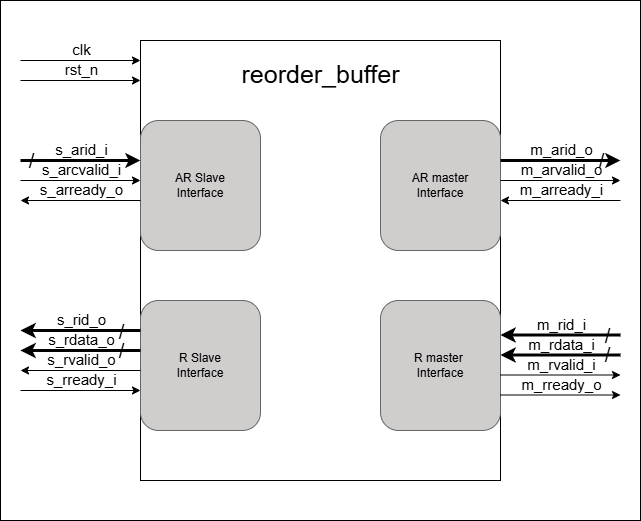

The diagram above was exported from draw.io. Its source (the exported page's mxGraphModel, read from the mxfile embedded in the PNG):
<mxGraphModel dx="788" dy="859" grid="1" gridSize="10" guides="1" tooltips="1" connect="1" arrows="1" fold="1" page="1" pageScale="1" pageWidth="827" pageHeight="1169" math="0" shadow="0">
  <root>
    <mxCell id="0" />
    <mxCell id="1" parent="0" />
    <mxCell id="EF8PAPMmM81vdMBinVa2-51" value="" style="rounded=0;whiteSpace=wrap;html=1;" vertex="1" parent="1">
      <mxGeometry x="60" y="80" width="640" height="520" as="geometry" />
    </mxCell>
    <mxCell id="EF8PAPMmM81vdMBinVa2-1" value="" style="rounded=0;whiteSpace=wrap;html=1;" vertex="1" parent="1">
      <mxGeometry x="200" y="120" width="360" height="440" as="geometry" />
    </mxCell>
    <mxCell id="EF8PAPMmM81vdMBinVa2-2" value="reorder_buffer" style="text;html=1;align=center;verticalAlign=middle;resizable=0;points=[];autosize=1;strokeColor=none;fillColor=none;fontSize=25;" vertex="1" parent="1">
      <mxGeometry x="290" y="133" width="180" height="40" as="geometry" />
    </mxCell>
    <mxCell id="EF8PAPMmM81vdMBinVa2-3" value="AR Slave&lt;div&gt;Interface&lt;/div&gt;" style="rounded=1;whiteSpace=wrap;html=1;strokeColor=light-dark(#666666, #ededed);fillColor=light-dark(#d0cdcd, #ededed);" vertex="1" parent="1">
      <mxGeometry x="200" y="200" width="120" height="130" as="geometry" />
    </mxCell>
    <mxCell id="EF8PAPMmM81vdMBinVa2-4" value="R Slave&lt;div&gt;Interface&lt;/div&gt;" style="rounded=1;whiteSpace=wrap;html=1;strokeColor=light-dark(#666666, #ededed);fillColor=light-dark(#d0cdcd, #ededed);" vertex="1" parent="1">
      <mxGeometry x="200" y="380" width="120" height="130" as="geometry" />
    </mxCell>
    <mxCell id="EF8PAPMmM81vdMBinVa2-5" value="R master&amp;nbsp;&lt;div&gt;Interface&lt;/div&gt;" style="rounded=1;whiteSpace=wrap;html=1;strokeColor=light-dark(#666666, #ededed);fillColor=light-dark(#d0cdcd, #ededed);" vertex="1" parent="1">
      <mxGeometry x="440" y="380" width="120" height="130" as="geometry" />
    </mxCell>
    <mxCell id="EF8PAPMmM81vdMBinVa2-6" value="AR master&lt;div&gt;Interface&lt;/div&gt;" style="rounded=1;whiteSpace=wrap;html=1;strokeColor=light-dark(#666666, #ededed);fillColor=light-dark(#d0cdcd, #ededed);" vertex="1" parent="1">
      <mxGeometry x="440" y="200" width="120" height="130" as="geometry" />
    </mxCell>
    <mxCell id="EF8PAPMmM81vdMBinVa2-7" value="" style="endArrow=classic;html=1;rounded=0;" edge="1" parent="1">
      <mxGeometry width="50" height="50" relative="1" as="geometry">
        <mxPoint x="80" y="140" as="sourcePoint" />
        <mxPoint x="200" y="140" as="targetPoint" />
      </mxGeometry>
    </mxCell>
    <mxCell id="EF8PAPMmM81vdMBinVa2-9" value="clk" style="edgeLabel;html=1;align=center;verticalAlign=bottom;resizable=0;points=[];labelPosition=center;verticalLabelPosition=top;fontSize=15;labelBackgroundColor=none;" vertex="1" connectable="0" parent="EF8PAPMmM81vdMBinVa2-7">
      <mxGeometry relative="1" as="geometry">
        <mxPoint as="offset" />
      </mxGeometry>
    </mxCell>
    <mxCell id="EF8PAPMmM81vdMBinVa2-8" value="" style="endArrow=classic;html=1;rounded=0;" edge="1" parent="1">
      <mxGeometry width="50" height="50" relative="1" as="geometry">
        <mxPoint x="80" y="160" as="sourcePoint" />
        <mxPoint x="200" y="160" as="targetPoint" />
      </mxGeometry>
    </mxCell>
    <mxCell id="EF8PAPMmM81vdMBinVa2-10" value="rst_n" style="edgeLabel;html=1;align=center;verticalAlign=bottom;resizable=0;points=[];labelPosition=center;verticalLabelPosition=top;fontSize=15;labelBackgroundColor=none;" vertex="1" connectable="0" parent="EF8PAPMmM81vdMBinVa2-8">
      <mxGeometry relative="1" as="geometry">
        <mxPoint as="offset" />
      </mxGeometry>
    </mxCell>
    <mxCell id="EF8PAPMmM81vdMBinVa2-11" value="" style="endArrow=classic;html=1;rounded=0;strokeWidth=3;" edge="1" parent="1">
      <mxGeometry width="50" height="50" relative="1" as="geometry">
        <mxPoint x="80" y="240" as="sourcePoint" />
        <mxPoint x="200" y="240" as="targetPoint" />
      </mxGeometry>
    </mxCell>
    <mxCell id="EF8PAPMmM81vdMBinVa2-12" value="s_arid_i" style="edgeLabel;html=1;align=center;verticalAlign=bottom;resizable=0;points=[];labelPosition=center;verticalLabelPosition=top;fontSize=15;labelBackgroundColor=none;" vertex="1" connectable="0" parent="EF8PAPMmM81vdMBinVa2-11">
      <mxGeometry relative="1" as="geometry">
        <mxPoint as="offset" />
      </mxGeometry>
    </mxCell>
    <mxCell id="EF8PAPMmM81vdMBinVa2-43" value="/" style="edgeLabel;html=1;align=center;verticalAlign=middle;resizable=0;points=[];labelBackgroundColor=none;fontSize=20;" vertex="1" connectable="0" parent="EF8PAPMmM81vdMBinVa2-11">
      <mxGeometry x="0.6548" relative="1" as="geometry">
        <mxPoint x="-89" y="-1" as="offset" />
      </mxGeometry>
    </mxCell>
    <mxCell id="EF8PAPMmM81vdMBinVa2-44" value="/" style="edgeLabel;html=1;align=center;verticalAlign=middle;resizable=0;points=[];labelBackgroundColor=none;fontSize=20;" vertex="1" connectable="0" parent="EF8PAPMmM81vdMBinVa2-11">
      <mxGeometry x="0.6548" relative="1" as="geometry">
        <mxPoint x="481" y="-1" as="offset" />
      </mxGeometry>
    </mxCell>
    <mxCell id="EF8PAPMmM81vdMBinVa2-47" value="/" style="edgeLabel;html=1;align=center;verticalAlign=middle;resizable=0;points=[];labelBackgroundColor=none;fontSize=20;" vertex="1" connectable="0" parent="EF8PAPMmM81vdMBinVa2-11">
      <mxGeometry x="0.6548" relative="1" as="geometry">
        <mxPoint x="487" y="174" as="offset" />
      </mxGeometry>
    </mxCell>
    <mxCell id="EF8PAPMmM81vdMBinVa2-48" value="/" style="edgeLabel;html=1;align=center;verticalAlign=middle;resizable=0;points=[];labelBackgroundColor=none;fontSize=20;" vertex="1" connectable="0" parent="EF8PAPMmM81vdMBinVa2-11">
      <mxGeometry x="0.6548" relative="1" as="geometry">
        <mxPoint x="487" y="193" as="offset" />
      </mxGeometry>
    </mxCell>
    <mxCell id="EF8PAPMmM81vdMBinVa2-49" value="/" style="edgeLabel;html=1;align=center;verticalAlign=middle;resizable=0;points=[];labelBackgroundColor=none;fontSize=20;" vertex="1" connectable="0" parent="EF8PAPMmM81vdMBinVa2-11">
      <mxGeometry x="0.6548" relative="1" as="geometry">
        <mxPoint x="1" y="170" as="offset" />
      </mxGeometry>
    </mxCell>
    <mxCell id="EF8PAPMmM81vdMBinVa2-50" value="/" style="edgeLabel;html=1;align=center;verticalAlign=middle;resizable=0;points=[];labelBackgroundColor=none;fontSize=20;" vertex="1" connectable="0" parent="EF8PAPMmM81vdMBinVa2-11">
      <mxGeometry x="0.6548" relative="1" as="geometry">
        <mxPoint x="1" y="189" as="offset" />
      </mxGeometry>
    </mxCell>
    <mxCell id="EF8PAPMmM81vdMBinVa2-13" value="" style="endArrow=classic;html=1;rounded=0;" edge="1" parent="1">
      <mxGeometry width="50" height="50" relative="1" as="geometry">
        <mxPoint x="80" y="260" as="sourcePoint" />
        <mxPoint x="200" y="260" as="targetPoint" />
      </mxGeometry>
    </mxCell>
    <mxCell id="EF8PAPMmM81vdMBinVa2-14" value="s_arcvalid_i" style="edgeLabel;html=1;align=center;verticalAlign=bottom;resizable=0;points=[];labelPosition=center;verticalLabelPosition=top;fontSize=15;labelBackgroundColor=none;" vertex="1" connectable="0" parent="EF8PAPMmM81vdMBinVa2-13">
      <mxGeometry relative="1" as="geometry">
        <mxPoint as="offset" />
      </mxGeometry>
    </mxCell>
    <mxCell id="EF8PAPMmM81vdMBinVa2-15" value="" style="endArrow=none;html=1;rounded=0;startArrow=classic;startFill=1;" edge="1" parent="1">
      <mxGeometry width="50" height="50" relative="1" as="geometry">
        <mxPoint x="80" y="280" as="sourcePoint" />
        <mxPoint x="200" y="280" as="targetPoint" />
      </mxGeometry>
    </mxCell>
    <mxCell id="EF8PAPMmM81vdMBinVa2-16" value="s_arready_o" style="edgeLabel;html=1;align=center;verticalAlign=bottom;resizable=0;points=[];labelPosition=center;verticalLabelPosition=top;fontSize=15;labelBackgroundColor=none;" vertex="1" connectable="0" parent="EF8PAPMmM81vdMBinVa2-15">
      <mxGeometry relative="1" as="geometry">
        <mxPoint as="offset" />
      </mxGeometry>
    </mxCell>
    <mxCell id="EF8PAPMmM81vdMBinVa2-17" value="" style="endArrow=none;html=1;rounded=0;startFill=1;startArrow=classic;strokeWidth=3;" edge="1" parent="1">
      <mxGeometry width="50" height="50" relative="1" as="geometry">
        <mxPoint x="80" y="410" as="sourcePoint" />
        <mxPoint x="200" y="410" as="targetPoint" />
      </mxGeometry>
    </mxCell>
    <mxCell id="EF8PAPMmM81vdMBinVa2-18" value="s_rid_o" style="edgeLabel;html=1;align=center;verticalAlign=bottom;resizable=0;points=[];labelPosition=center;verticalLabelPosition=top;fontSize=15;labelBackgroundColor=none;" vertex="1" connectable="0" parent="EF8PAPMmM81vdMBinVa2-17">
      <mxGeometry relative="1" as="geometry">
        <mxPoint as="offset" />
      </mxGeometry>
    </mxCell>
    <mxCell id="EF8PAPMmM81vdMBinVa2-19" value="" style="endArrow=none;html=1;rounded=0;startFill=1;startArrow=classic;strokeWidth=3;" edge="1" parent="1">
      <mxGeometry width="50" height="50" relative="1" as="geometry">
        <mxPoint x="80" y="430" as="sourcePoint" />
        <mxPoint x="200" y="430" as="targetPoint" />
      </mxGeometry>
    </mxCell>
    <mxCell id="EF8PAPMmM81vdMBinVa2-20" value="s_rdata_o" style="edgeLabel;html=1;align=center;verticalAlign=bottom;resizable=0;points=[];labelPosition=center;verticalLabelPosition=top;fontSize=15;labelBackgroundColor=none;" vertex="1" connectable="0" parent="EF8PAPMmM81vdMBinVa2-19">
      <mxGeometry relative="1" as="geometry">
        <mxPoint as="offset" />
      </mxGeometry>
    </mxCell>
    <mxCell id="EF8PAPMmM81vdMBinVa2-21" value="" style="endArrow=none;html=1;rounded=0;startFill=1;startArrow=classic;" edge="1" parent="1">
      <mxGeometry width="50" height="50" relative="1" as="geometry">
        <mxPoint x="80" y="450" as="sourcePoint" />
        <mxPoint x="200" y="450" as="targetPoint" />
      </mxGeometry>
    </mxCell>
    <mxCell id="EF8PAPMmM81vdMBinVa2-22" value="s_rvalid_o" style="edgeLabel;html=1;align=center;verticalAlign=bottom;resizable=0;points=[];labelPosition=center;verticalLabelPosition=top;fontSize=15;labelBackgroundColor=none;" vertex="1" connectable="0" parent="EF8PAPMmM81vdMBinVa2-21">
      <mxGeometry relative="1" as="geometry">
        <mxPoint as="offset" />
      </mxGeometry>
    </mxCell>
    <mxCell id="EF8PAPMmM81vdMBinVa2-23" value="" style="endArrow=classic;html=1;rounded=0;" edge="1" parent="1">
      <mxGeometry width="50" height="50" relative="1" as="geometry">
        <mxPoint x="80" y="470" as="sourcePoint" />
        <mxPoint x="200" y="470" as="targetPoint" />
      </mxGeometry>
    </mxCell>
    <mxCell id="EF8PAPMmM81vdMBinVa2-24" value="s_rready_i" style="edgeLabel;html=1;align=center;verticalAlign=bottom;resizable=0;points=[];labelPosition=center;verticalLabelPosition=top;fontSize=15;labelBackgroundColor=none;" vertex="1" connectable="0" parent="EF8PAPMmM81vdMBinVa2-23">
      <mxGeometry relative="1" as="geometry">
        <mxPoint as="offset" />
      </mxGeometry>
    </mxCell>
    <mxCell id="EF8PAPMmM81vdMBinVa2-25" value="" style="endArrow=classic;html=1;rounded=0;strokeWidth=3;" edge="1" parent="1">
      <mxGeometry width="50" height="50" relative="1" as="geometry">
        <mxPoint x="560" y="240" as="sourcePoint" />
        <mxPoint x="680" y="240" as="targetPoint" />
      </mxGeometry>
    </mxCell>
    <mxCell id="EF8PAPMmM81vdMBinVa2-26" value="m_arid_o" style="edgeLabel;html=1;align=center;verticalAlign=bottom;resizable=0;points=[];labelPosition=center;verticalLabelPosition=top;fontSize=15;labelBackgroundColor=none;" vertex="1" connectable="0" parent="EF8PAPMmM81vdMBinVa2-25">
      <mxGeometry relative="1" as="geometry">
        <mxPoint as="offset" />
      </mxGeometry>
    </mxCell>
    <mxCell id="EF8PAPMmM81vdMBinVa2-27" value="" style="endArrow=classic;html=1;rounded=0;" edge="1" parent="1">
      <mxGeometry width="50" height="50" relative="1" as="geometry">
        <mxPoint x="560" y="260" as="sourcePoint" />
        <mxPoint x="680" y="260" as="targetPoint" />
      </mxGeometry>
    </mxCell>
    <mxCell id="EF8PAPMmM81vdMBinVa2-28" value="m_arvalid_o" style="edgeLabel;html=1;align=center;verticalAlign=bottom;resizable=0;points=[];labelPosition=center;verticalLabelPosition=top;fontSize=15;labelBackgroundColor=none;" vertex="1" connectable="0" parent="EF8PAPMmM81vdMBinVa2-27">
      <mxGeometry relative="1" as="geometry">
        <mxPoint as="offset" />
      </mxGeometry>
    </mxCell>
    <mxCell id="EF8PAPMmM81vdMBinVa2-29" value="" style="endArrow=none;html=1;rounded=0;startArrow=classic;startFill=1;" edge="1" parent="1">
      <mxGeometry width="50" height="50" relative="1" as="geometry">
        <mxPoint x="560" y="280" as="sourcePoint" />
        <mxPoint x="680" y="280" as="targetPoint" />
      </mxGeometry>
    </mxCell>
    <mxCell id="EF8PAPMmM81vdMBinVa2-30" value="m_arready_i" style="edgeLabel;html=1;align=center;verticalAlign=bottom;resizable=0;points=[];labelPosition=center;verticalLabelPosition=top;fontSize=15;labelBackgroundColor=none;" vertex="1" connectable="0" parent="EF8PAPMmM81vdMBinVa2-29">
      <mxGeometry relative="1" as="geometry">
        <mxPoint as="offset" />
      </mxGeometry>
    </mxCell>
    <mxCell id="EF8PAPMmM81vdMBinVa2-33" value="" style="endArrow=none;html=1;rounded=0;startArrow=classic;startFill=1;strokeWidth=3;" edge="1" parent="1">
      <mxGeometry width="50" height="50" relative="1" as="geometry">
        <mxPoint x="560" y="414.5" as="sourcePoint" />
        <mxPoint x="680" y="414.5" as="targetPoint" />
      </mxGeometry>
    </mxCell>
    <mxCell id="EF8PAPMmM81vdMBinVa2-34" value="m_rid_i" style="edgeLabel;html=1;align=center;verticalAlign=bottom;resizable=0;points=[];labelPosition=center;verticalLabelPosition=top;fontSize=15;labelBackgroundColor=none;" vertex="1" connectable="0" parent="EF8PAPMmM81vdMBinVa2-33">
      <mxGeometry relative="1" as="geometry">
        <mxPoint as="offset" />
      </mxGeometry>
    </mxCell>
    <mxCell id="EF8PAPMmM81vdMBinVa2-35" value="" style="endArrow=none;html=1;rounded=0;startArrow=classic;startFill=1;strokeWidth=3;" edge="1" parent="1">
      <mxGeometry width="50" height="50" relative="1" as="geometry">
        <mxPoint x="560" y="434.5" as="sourcePoint" />
        <mxPoint x="680" y="434.5" as="targetPoint" />
      </mxGeometry>
    </mxCell>
    <mxCell id="EF8PAPMmM81vdMBinVa2-36" value="m_rdata_i" style="edgeLabel;html=1;align=center;verticalAlign=bottom;resizable=0;points=[];labelPosition=center;verticalLabelPosition=top;fontSize=15;labelBackgroundColor=none;" vertex="1" connectable="0" parent="EF8PAPMmM81vdMBinVa2-35">
      <mxGeometry relative="1" as="geometry">
        <mxPoint as="offset" />
      </mxGeometry>
    </mxCell>
    <mxCell id="EF8PAPMmM81vdMBinVa2-37" value="" style="endArrow=classic;html=1;rounded=0;" edge="1" parent="1">
      <mxGeometry width="50" height="50" relative="1" as="geometry">
        <mxPoint x="560" y="454.5" as="sourcePoint" />
        <mxPoint x="680" y="454.5" as="targetPoint" />
      </mxGeometry>
    </mxCell>
    <mxCell id="EF8PAPMmM81vdMBinVa2-38" value="m_rvalid_i" style="edgeLabel;html=1;align=center;verticalAlign=bottom;resizable=0;points=[];labelPosition=center;verticalLabelPosition=top;fontSize=15;labelBackgroundColor=none;" vertex="1" connectable="0" parent="EF8PAPMmM81vdMBinVa2-37">
      <mxGeometry relative="1" as="geometry">
        <mxPoint as="offset" />
      </mxGeometry>
    </mxCell>
    <mxCell id="EF8PAPMmM81vdMBinVa2-39" value="" style="endArrow=classic;html=1;rounded=0;" edge="1" parent="1">
      <mxGeometry width="50" height="50" relative="1" as="geometry">
        <mxPoint x="560" y="474.5" as="sourcePoint" />
        <mxPoint x="680" y="474.5" as="targetPoint" />
      </mxGeometry>
    </mxCell>
    <mxCell id="EF8PAPMmM81vdMBinVa2-40" value="m_rready_o" style="edgeLabel;html=1;align=center;verticalAlign=bottom;resizable=0;points=[];labelPosition=center;verticalLabelPosition=top;fontSize=15;labelBackgroundColor=none;" vertex="1" connectable="0" parent="EF8PAPMmM81vdMBinVa2-39">
      <mxGeometry relative="1" as="geometry">
        <mxPoint as="offset" />
      </mxGeometry>
    </mxCell>
  </root>
</mxGraphModel>